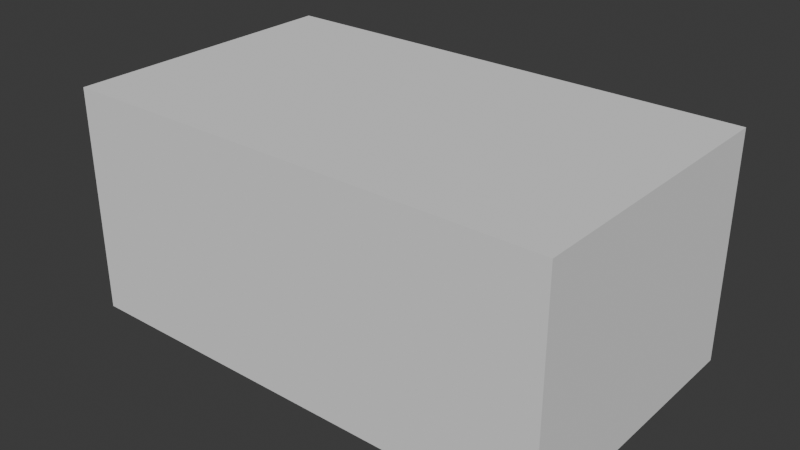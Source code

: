 # Source: SM_Env_Rock_Pile_06.blend  (saved by Blender 4.5.90; exported with 4.5.12 LTS)
import bpy
from mathutils import Matrix  # noqa: F401  (used for matrix-valued properties, if any)

bpy.ops.wm.read_factory_settings(use_empty=True)
scene = bpy.context.scene
scene.name = 'Scene'

# ---- collections
col_sm_env_rock_pile_06 = bpy.data.collections.new('SM_Env_Rock_Pile_06'); scene.collection.children.link(col_sm_env_rock_pile_06)
col_sm_env_rock_pile_06_001 = bpy.data.collections.new('SM_Env_Rock_Pile_06.001'); col_sm_env_rock_pile_06.children.link(col_sm_env_rock_pile_06_001)

# ---- materials (node trees are filled in below, after node groups)
mat_rock_triplanar_tropical = bpy.data.materials.new('Rock_Triplanar_Tropical')

# ---- material node trees

# ---- world
world_world = bpy.data.worlds.new('World'); scene.world = world_world
world_world.use_nodes = True; world_world.node_tree.nodes.clear()
_N = world_world.node_tree.nodes; _L = world_world.node_tree.links
n0 = _N.new('ShaderNodeOutputWorld'); n0.name = 'World Output'; n0.location = (200, 100)
n1 = _N.new('ShaderNodeBackground'); n1.name = 'Background'; n1.location = (-200, 100)
n1.inputs[0].default_value = (0.05088, 0.05088, 0.05088, 1.0)
_L.new(n1.outputs[0], n0.inputs[0])
n0.is_active_output = True
world_world.color = (0.05088, 0.05088, 0.05088)
world_world.sun_shadow_jitter_overblur = 0.0

# ---- meshes
me_cube = bpy.data.meshes.new('Cube')
me_cube.from_pydata([(-1.0, -1.0, -1.0), (-1.0, -1.0, 1.0), (-1.0, 1.0, -1.0), (-1.0, 1.0, 1.0), (1.0, -1.0, -1.0), (1.0, -1.0, 1.0), (1.0, 1.0, -1.0), (1.0, 1.0, 1.0)], [], [(0, 1, 3, 2), (2, 3, 7, 6), (6, 7, 5, 4), (4, 5, 1, 0), (2, 6, 4, 0), (7, 3, 1, 5)])
_uv = me_cube.uv_layers.new(name='UVMap')
_uv.uv.foreach_set('vector', [0.375, 0.0, 0.625, 0.0, 0.625, 0.25, 0.375, 0.25, 0.375, 0.25, 0.625, 0.25, 0.625, 0.5, 0.375, 0.5, 0.375, 0.5, 0.625, 0.5, 0.625, 0.75, 0.375, 0.75, 0.375, 0.75, 0.625, 0.75, 0.625, 1.0, 0.375, 1.0, 0.125, 0.5, 0.375, 0.5, 0.375, 0.75, 0.125, 0.75, 0.625, 0.5, 0.875, 0.5, 0.875, 0.75, 0.625, 0.75])
me_cube.update()
me_mesh = bpy.data.meshes.new('Mesh')
me_mesh.from_pydata([], [], [])
me_mesh.materials.append(None)
me_mesh.update()

# ---- objects
ob_collision = bpy.data.objects.new('COLLISION', me_cube)
ob_sm_env_rock_pile_06 = bpy.data.objects.new('SM_Env_Rock_Pile_06', me_mesh)

# ---- transforms, parenting, visibility, modifiers, constraints
ob_collision.location = (-0.04709, 0.04464, 0.5016)
ob_collision.scale = (3.96, 2.312, 1.822)
ob_collision.display_type = 'BOUNDS'
ob_collision.display_bounds_type = 'CYLINDER'
ob_sm_env_rock_pile_06.location = (0.0, 0.0, 0.0)
ob_sm_env_rock_pile_06.color = (0.8, 0.8, 0.8, 1.0)
ob_sm_env_rock_pile_06.material_slots[0].link = 'OBJECT'; ob_sm_env_rock_pile_06.material_slots[0].material = mat_rock_triplanar_tropical

# ---- collection membership
col_sm_env_rock_pile_06.objects.link(ob_collision)
col_sm_env_rock_pile_06_001.objects.link(ob_sm_env_rock_pile_06)

# ---- scene / render settings (as saved in the file)
scene.frame_start = 1; scene.frame_end = 250; scene.frame_set(1)
scene.render.engine = 'BLENDER_EEVEE_NEXT'
bpy.context.view_layer.update()

# ---- added for rendering (the .blend has no active camera and no usable light): camera, sun
cam_auto = bpy.data.cameras.new('AutoCamera')
cam_auto.lens = 50.0
cam_auto.sensor_width = 36.0
cam_auto.clip_end = 1000.0
ob_auto_camera = bpy.data.objects.new('AutoCamera', cam_auto)
scene.collection.objects.link(ob_auto_camera)
ob_auto_camera.location = (9.08383, -10.9125, 7.80638)
ob_auto_camera.rotation_euler = (1.09748, -7.21219e-08, 0.694738)
scene.camera = ob_auto_camera
light_auto_sun = bpy.data.lights.new('AutoSun', 'SUN')
light_auto_sun.energy = 3.0
light_auto_sun.angle = 0.0523599
ob_auto_sun = bpy.data.objects.new('AutoSun', light_auto_sun)
scene.collection.objects.link(ob_auto_sun)
ob_auto_sun.rotation_euler = (0.872665, 0.174533, 0.523599)
bpy.context.view_layer.update()
